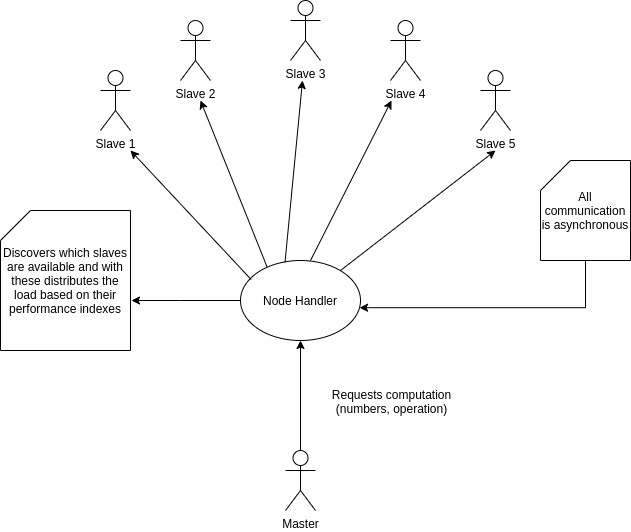

The diagram above was exported from draw.io. Its source (the exported page's mxGraphModel, read from the mxfile embedded in the PNG):
<mxGraphModel dx="1422" dy="801" grid="1" gridSize="10" guides="1" tooltips="1" connect="1" arrows="1" fold="1" page="1" pageScale="1" pageWidth="827" pageHeight="1169" math="0" shadow="0">
  <root>
    <mxCell id="0" />
    <mxCell id="1" parent="0" />
    <mxCell id="pYtDnTzrWMHZictsrvvJ-38" style="edgeStyle=orthogonalEdgeStyle;rounded=0;orthogonalLoop=1;jettySize=auto;html=1;" parent="1" edge="1">
      <mxGeometry relative="1" as="geometry">
        <mxPoint x="300" y="440" as="sourcePoint" />
        <mxPoint x="191" y="440" as="targetPoint" />
        <Array as="points">
          <mxPoint x="240" y="440" />
          <mxPoint x="240" y="440" />
        </Array>
      </mxGeometry>
    </mxCell>
    <mxCell id="pYtDnTzrWMHZictsrvvJ-2" value="Node Handler" style="ellipse;whiteSpace=wrap;html=1;" parent="1" vertex="1">
      <mxGeometry x="300" y="400" width="120" height="80" as="geometry" />
    </mxCell>
    <mxCell id="pYtDnTzrWMHZictsrvvJ-10" style="edgeStyle=orthogonalEdgeStyle;rounded=0;orthogonalLoop=1;jettySize=auto;html=1;" parent="1" source="pYtDnTzrWMHZictsrvvJ-5" target="pYtDnTzrWMHZictsrvvJ-2" edge="1">
      <mxGeometry relative="1" as="geometry" />
    </mxCell>
    <mxCell id="pYtDnTzrWMHZictsrvvJ-11" value="Requests computation&lt;br&gt;(numbers, operation)" style="text;html=1;align=center;verticalAlign=middle;resizable=0;points=[];" parent="pYtDnTzrWMHZictsrvvJ-10" vertex="1" connectable="0">
      <mxGeometry x="-0.2545" relative="1" as="geometry">
        <mxPoint x="90" y="-9" as="offset" />
      </mxGeometry>
    </mxCell>
    <mxCell id="pYtDnTzrWMHZictsrvvJ-5" value="Master" style="shape=umlActor;verticalLabelPosition=bottom;labelBackgroundColor=#ffffff;verticalAlign=top;html=1;outlineConnect=0;" parent="1" vertex="1">
      <mxGeometry x="345" y="590" width="30" height="60" as="geometry" />
    </mxCell>
    <mxCell id="pYtDnTzrWMHZictsrvvJ-12" value="Slave 1" style="shape=umlActor;verticalLabelPosition=bottom;labelBackgroundColor=#ffffff;verticalAlign=top;html=1;outlineConnect=0;" parent="1" vertex="1">
      <mxGeometry x="160" y="210" width="30" height="60" as="geometry" />
    </mxCell>
    <mxCell id="pYtDnTzrWMHZictsrvvJ-13" value="Slave 2" style="shape=umlActor;verticalLabelPosition=bottom;labelBackgroundColor=#ffffff;verticalAlign=top;html=1;outlineConnect=0;" parent="1" vertex="1">
      <mxGeometry x="240" y="160" width="30" height="60" as="geometry" />
    </mxCell>
    <mxCell id="pYtDnTzrWMHZictsrvvJ-15" value="Slave 4" style="shape=umlActor;verticalLabelPosition=bottom;labelBackgroundColor=#ffffff;verticalAlign=top;html=1;outlineConnect=0;" parent="1" vertex="1">
      <mxGeometry x="450" y="160" width="30" height="60" as="geometry" />
    </mxCell>
    <mxCell id="pYtDnTzrWMHZictsrvvJ-16" value="Slave 3" style="shape=umlActor;verticalLabelPosition=bottom;labelBackgroundColor=#ffffff;verticalAlign=top;html=1;outlineConnect=0;" parent="1" vertex="1">
      <mxGeometry x="350" y="140" width="30" height="60" as="geometry" />
    </mxCell>
    <mxCell id="pYtDnTzrWMHZictsrvvJ-17" value="Slave 5" style="shape=umlActor;verticalLabelPosition=bottom;labelBackgroundColor=#ffffff;verticalAlign=top;html=1;outlineConnect=0;" parent="1" vertex="1">
      <mxGeometry x="540" y="210" width="30" height="60" as="geometry" />
    </mxCell>
    <mxCell id="pYtDnTzrWMHZictsrvvJ-31" value="" style="endArrow=classic;html=1;exitX=0.089;exitY=0.238;exitDx=0;exitDy=0;exitPerimeter=0;" parent="1" source="pYtDnTzrWMHZictsrvvJ-2" edge="1">
      <mxGeometry width="50" height="50" relative="1" as="geometry">
        <mxPoint x="670" y="510" as="sourcePoint" />
        <mxPoint x="190" y="290" as="targetPoint" />
      </mxGeometry>
    </mxCell>
    <mxCell id="pYtDnTzrWMHZictsrvvJ-32" value="" style="endArrow=classic;html=1;exitX=0.222;exitY=0.083;exitDx=0;exitDy=0;exitPerimeter=0;" parent="1" source="pYtDnTzrWMHZictsrvvJ-2" edge="1">
      <mxGeometry width="50" height="50" relative="1" as="geometry">
        <mxPoint x="330" y="400" as="sourcePoint" />
        <mxPoint x="260" y="240" as="targetPoint" />
      </mxGeometry>
    </mxCell>
    <mxCell id="pYtDnTzrWMHZictsrvvJ-33" value="" style="endArrow=classic;html=1;exitX=0.371;exitY=0.022;exitDx=0;exitDy=0;exitPerimeter=0;" parent="1" source="pYtDnTzrWMHZictsrvvJ-2" edge="1">
      <mxGeometry width="50" height="50" relative="1" as="geometry">
        <mxPoint x="343" y="400" as="sourcePoint" />
        <mxPoint x="362" y="220" as="targetPoint" />
      </mxGeometry>
    </mxCell>
    <mxCell id="pYtDnTzrWMHZictsrvvJ-34" value="" style="endArrow=classic;html=1;" parent="1" edge="1">
      <mxGeometry width="50" height="50" relative="1" as="geometry">
        <mxPoint x="370" y="400" as="sourcePoint" />
        <mxPoint x="451" y="240" as="targetPoint" />
      </mxGeometry>
    </mxCell>
    <mxCell id="pYtDnTzrWMHZictsrvvJ-35" value="" style="endArrow=classic;html=1;" parent="1" edge="1">
      <mxGeometry width="50" height="50" relative="1" as="geometry">
        <mxPoint x="400" y="410" as="sourcePoint" />
        <mxPoint x="555" y="290" as="targetPoint" />
      </mxGeometry>
    </mxCell>
    <mxCell id="pYtDnTzrWMHZictsrvvJ-36" value="Discovers which slaves are available and with these distributes the load based on their performance indexes" style="shape=card;whiteSpace=wrap;html=1;" parent="1" vertex="1">
      <mxGeometry x="60" y="350" width="130" height="140" as="geometry" />
    </mxCell>
    <mxCell id="pYtDnTzrWMHZictsrvvJ-42" style="edgeStyle=orthogonalEdgeStyle;rounded=0;orthogonalLoop=1;jettySize=auto;html=1;exitX=0.5;exitY=1;exitDx=0;exitDy=0;exitPerimeter=0;entryX=0.992;entryY=0.59;entryDx=0;entryDy=0;entryPerimeter=0;" parent="1" source="pYtDnTzrWMHZictsrvvJ-39" target="pYtDnTzrWMHZictsrvvJ-2" edge="1">
      <mxGeometry relative="1" as="geometry" />
    </mxCell>
    <mxCell id="pYtDnTzrWMHZictsrvvJ-39" value="All communication is asynchronous" style="shape=card;whiteSpace=wrap;html=1;" parent="1" vertex="1">
      <mxGeometry x="600" y="300" width="90" height="100" as="geometry" />
    </mxCell>
  </root>
</mxGraphModel>